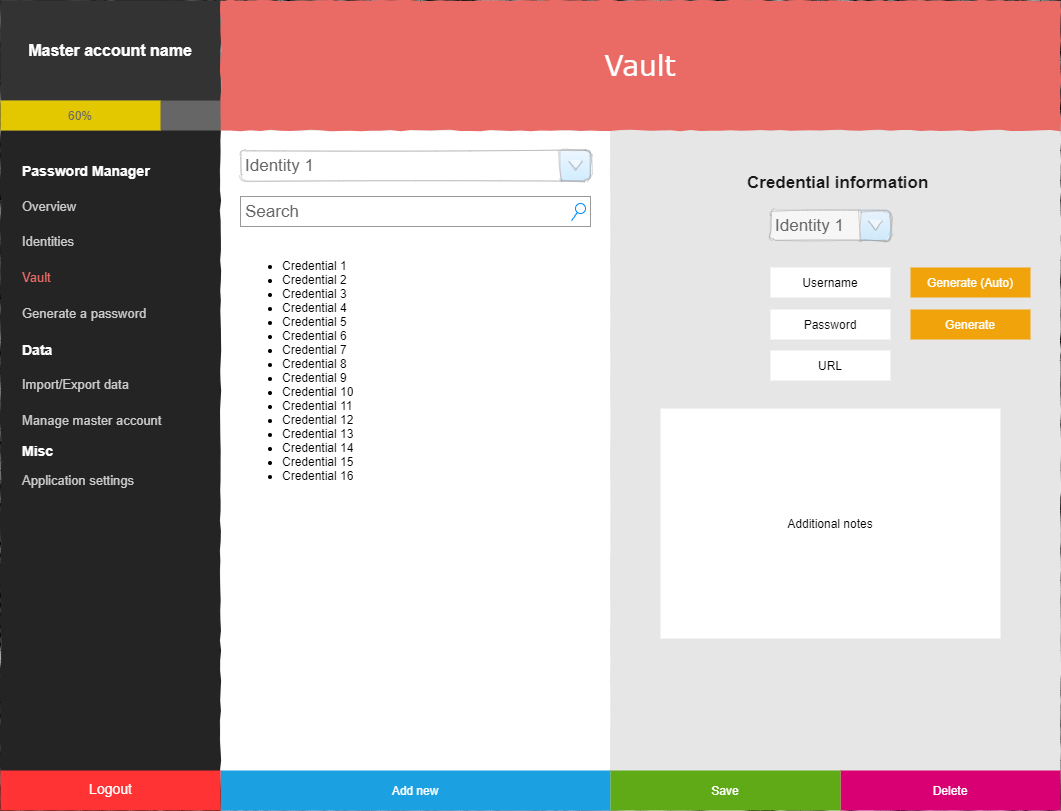

The diagram above was exported from draw.io. Its source (the exported page's mxGraphModel, read from the mxfile embedded in the PNG):
<mxGraphModel dx="1422" dy="822" grid="1" gridSize="10" guides="1" tooltips="1" connect="1" arrows="1" fold="1" page="1" pageScale="1" pageWidth="1100" pageHeight="850" background="#ffffff" math="0" shadow="0">
  <root>
    <mxCell id="8-XKu7_OwALRYttkYjWr-0" />
    <mxCell id="8-XKu7_OwALRYttkYjWr-1" parent="8-XKu7_OwALRYttkYjWr-0" />
    <mxCell id="8-XKu7_OwALRYttkYjWr-2" value="" style="whiteSpace=wrap;html=1;rounded=0;shadow=0;labelBackgroundColor=none;strokeColor=#000000;strokeWidth=1;fontFamily=Verdana;fontSize=12;fontColor=#000000;align=center;comic=1;fillColor=#E0E0E0;" parent="8-XKu7_OwALRYttkYjWr-1" vertex="1">
      <mxGeometry x="20" y="20" width="1060" height="810" as="geometry" />
    </mxCell>
    <mxCell id="8-XKu7_OwALRYttkYjWr-8" value="" style="verticalLabelPosition=bottom;shadow=0;dashed=0;align=center;html=1;verticalAlign=top;strokeWidth=1;shape=mxgraph.mockup.graphics.simpleIcon;rounded=0;labelBackgroundColor=none;fontFamily=Verdana;fontSize=14;comic=1;sketch=0;labelBorderColor=none;strokeColor=none;fillColor=#FFFFFF;" parent="8-XKu7_OwALRYttkYjWr-1" vertex="1">
      <mxGeometry x="240" y="150" width="390" height="680" as="geometry" />
    </mxCell>
    <mxCell id="8-XKu7_OwALRYttkYjWr-9" value="" style="whiteSpace=wrap;html=1;rounded=0;shadow=0;labelBackgroundColor=none;strokeWidth=1;fontFamily=Verdana;fontSize=12;align=center;comic=1;fillColor=#E6E6E6;strokeColor=none;" parent="8-XKu7_OwALRYttkYjWr-1" vertex="1">
      <mxGeometry x="630" y="150" width="450" height="680" as="geometry" />
    </mxCell>
    <mxCell id="8-XKu7_OwALRYttkYjWr-17" value="&lt;b style=&quot;font-size: 17px;&quot;&gt;Credential information&lt;/b&gt;" style="text;html=1;points=[];align=left;verticalAlign=top;spacingTop=-4;fontSize=17;fontFamily=Helvetica;fontColor=#1A1A1A;" parent="8-XKu7_OwALRYttkYjWr-1" vertex="1">
      <mxGeometry x="765" y="190" width="170" height="20" as="geometry" />
    </mxCell>
    <mxCell id="8-XKu7_OwALRYttkYjWr-4" value="Search" style="strokeWidth=1;shadow=0;dashed=0;align=center;html=1;shape=mxgraph.mockup.forms.searchBox;strokeColor=#999999;mainText=;strokeColor2=#008cff;fontColor=#666666;fontSize=17;align=left;spacingLeft=3;rounded=0;labelBackgroundColor=none;comic=1;" parent="8-XKu7_OwALRYttkYjWr-1" vertex="1">
      <mxGeometry x="260" y="216" width="350" height="30" as="geometry" />
    </mxCell>
    <mxCell id="IdMegLl83GjV5nC6_dFQ-1" value="Identity 1" style="strokeWidth=1;shadow=0;dashed=0;align=center;html=1;shape=mxgraph.mockup.forms.comboBox;strokeColor=#999999;fillColor=#ddeeff;align=left;fillColor2=#aaddff;mainText=;fontColor=#666666;fontSize=17;spacingLeft=3;rounded=0;glass=1;labelBackgroundColor=none;sketch=1;opacity=40;" parent="8-XKu7_OwALRYttkYjWr-1" vertex="1">
      <mxGeometry x="260" y="170" width="350" height="30" as="geometry" />
    </mxCell>
    <mxCell id="IdMegLl83GjV5nC6_dFQ-4" value="&lt;ul&gt;&lt;li&gt;Credential 1&lt;/li&gt;&lt;li&gt;Credential 2&lt;/li&gt;&lt;li&gt;Credential 3&lt;/li&gt;&lt;li&gt;Credential 4&lt;/li&gt;&lt;li&gt;Credential 5&lt;/li&gt;&lt;li&gt;Credential 6&lt;/li&gt;&lt;li&gt;Credential 7&lt;/li&gt;&lt;li&gt;Credential 8&lt;/li&gt;&lt;li&gt;Credential 9&lt;/li&gt;&lt;li&gt;Credential 10&lt;/li&gt;&lt;li&gt;Credential 11&lt;/li&gt;&lt;li&gt;Credential 12&lt;/li&gt;&lt;li&gt;Credential 13&lt;/li&gt;&lt;li&gt;Credential 14&lt;/li&gt;&lt;li&gt;Credential 15&lt;/li&gt;&lt;li&gt;Credential 16&lt;/li&gt;&lt;/ul&gt;" style="text;strokeColor=none;fillColor=none;html=1;whiteSpace=wrap;verticalAlign=top;overflow=hidden;rounded=0;shadow=0;glass=1;labelBackgroundColor=none;sketch=1;fontColor=#000000;opacity=40;align=left;" parent="8-XKu7_OwALRYttkYjWr-1" vertex="1">
      <mxGeometry x="260" y="260" width="350" height="510" as="geometry" />
    </mxCell>
    <mxCell id="mFeEybaCsUDufojzlEDV-0" value="Add new" style="rounded=0;whiteSpace=wrap;html=1;shadow=0;labelBackgroundColor=none;sketch=0;fillColor=#1ba1e2;fontColor=#ffffff;strokeColor=none;" parent="8-XKu7_OwALRYttkYjWr-1" vertex="1">
      <mxGeometry x="240" y="790" width="390" height="40" as="geometry" />
    </mxCell>
    <mxCell id="mFeEybaCsUDufojzlEDV-1" value="Delete" style="rounded=0;whiteSpace=wrap;html=1;shadow=0;labelBackgroundColor=none;sketch=0;fillColor=#d80073;fontColor=#ffffff;strokeColor=none;" parent="8-XKu7_OwALRYttkYjWr-1" vertex="1">
      <mxGeometry x="860" y="790" width="220" height="40" as="geometry" />
    </mxCell>
    <mxCell id="TwsQ5j9IL5GtWpCwAxaU-0" value="Save" style="rounded=0;whiteSpace=wrap;html=1;shadow=0;labelBackgroundColor=none;sketch=0;fillColor=#60a917;fontColor=#ffffff;strokeColor=none;" parent="8-XKu7_OwALRYttkYjWr-1" vertex="1">
      <mxGeometry x="630" y="790" width="230" height="40" as="geometry" />
    </mxCell>
    <mxCell id="V_54EcMjgi7MMI5aGGbO-0" value="Username" style="rounded=0;whiteSpace=wrap;html=1;shadow=0;glass=0;labelBackgroundColor=none;sketch=0;align=center;strokeColor=none;" parent="8-XKu7_OwALRYttkYjWr-1" vertex="1">
      <mxGeometry x="790" y="287" width="120" height="30" as="geometry" />
    </mxCell>
    <mxCell id="V_54EcMjgi7MMI5aGGbO-2" value="Password" style="rounded=0;whiteSpace=wrap;html=1;shadow=0;glass=0;labelBackgroundColor=none;sketch=0;align=center;strokeColor=none;" parent="8-XKu7_OwALRYttkYjWr-1" vertex="1">
      <mxGeometry x="790" y="329" width="120" height="30" as="geometry" />
    </mxCell>
    <mxCell id="V_54EcMjgi7MMI5aGGbO-3" value="URL" style="rounded=0;whiteSpace=wrap;html=1;shadow=0;glass=0;labelBackgroundColor=none;sketch=0;align=center;strokeColor=none;" parent="8-XKu7_OwALRYttkYjWr-1" vertex="1">
      <mxGeometry x="790" y="370" width="120" height="30" as="geometry" />
    </mxCell>
    <mxCell id="rMKoOiKU_K9opepyI05c-0" value="Generate" style="rounded=0;whiteSpace=wrap;html=1;shadow=0;labelBackgroundColor=none;sketch=0;fillColor=#f0a30a;fontColor=#ffffff;strokeColor=none;" parent="8-XKu7_OwALRYttkYjWr-1" vertex="1">
      <mxGeometry x="930" y="329" width="120" height="30" as="geometry" />
    </mxCell>
    <mxCell id="WuYSQdj3xt2C8trH0LVX-0" value="" style="whiteSpace=wrap;html=1;rounded=0;shadow=0;labelBackgroundColor=none;strokeWidth=1;fontFamily=Verdana;fontSize=12;align=center;comic=1;fillColor=#242424;strokeColor=none;" parent="8-XKu7_OwALRYttkYjWr-1" vertex="1">
      <mxGeometry x="20" y="20" width="220" height="810" as="geometry" />
    </mxCell>
    <mxCell id="WuYSQdj3xt2C8trH0LVX-1" value="&lt;b&gt;Password Manager&lt;/b&gt;" style="text;html=1;points=[];align=left;verticalAlign=top;spacingTop=-4;fontSize=14;fontFamily=Helvetica;fontColor=#FFFFFF;" parent="8-XKu7_OwALRYttkYjWr-1" vertex="1">
      <mxGeometry x="40" y="180" width="170" height="20" as="geometry" />
    </mxCell>
    <mxCell id="WuYSQdj3xt2C8trH0LVX-2" value="Overview" style="text;html=1;points=[];align=left;verticalAlign=top;spacingTop=-4;fontSize=13;fontFamily=Helvetica;fontColor=#CCCCCC;" parent="8-XKu7_OwALRYttkYjWr-1" vertex="1">
      <mxGeometry x="40" y="216" width="190" height="20" as="geometry" />
    </mxCell>
    <mxCell id="WuYSQdj3xt2C8trH0LVX-3" value="Identities" style="text;html=1;points=[];align=left;verticalAlign=top;spacingTop=-4;fontSize=13;fontFamily=Helvetica;fontColor=#CCCCCC;" parent="8-XKu7_OwALRYttkYjWr-1" vertex="1">
      <mxGeometry x="40" y="251" width="190" height="20" as="geometry" />
    </mxCell>
    <mxCell id="WuYSQdj3xt2C8trH0LVX-4" value="Vault" style="text;html=1;points=[];align=left;verticalAlign=top;spacingTop=-4;fontSize=13;fontFamily=Helvetica;fontColor=#EA6B66;" parent="8-XKu7_OwALRYttkYjWr-1" vertex="1">
      <mxGeometry x="40" y="287" width="180" height="20" as="geometry" />
    </mxCell>
    <mxCell id="WuYSQdj3xt2C8trH0LVX-6" value="Generate a password" style="text;html=1;points=[];align=left;verticalAlign=top;spacingTop=-4;fontSize=13;fontFamily=Helvetica;fontColor=#CCCCCC;" parent="8-XKu7_OwALRYttkYjWr-1" vertex="1">
      <mxGeometry x="40" y="323" width="190" height="20" as="geometry" />
    </mxCell>
    <mxCell id="WuYSQdj3xt2C8trH0LVX-7" value="&lt;b&gt;Data&lt;/b&gt;" style="text;html=1;points=[];align=left;verticalAlign=top;spacingTop=-4;fontSize=14;fontFamily=Helvetica;fontColor=#FFFFFF;" parent="8-XKu7_OwALRYttkYjWr-1" vertex="1">
      <mxGeometry x="40" y="359" width="170" height="20" as="geometry" />
    </mxCell>
    <mxCell id="WuYSQdj3xt2C8trH0LVX-9" value="&lt;b&gt;&lt;font style=&quot;font-size: 16px&quot;&gt;Master account name&lt;/font&gt;&lt;/b&gt;" style="text;html=1;strokeColor=none;align=center;verticalAlign=middle;whiteSpace=wrap;rounded=0;shadow=0;labelBackgroundColor=none;sketch=0;fontColor=#FFFFFF;fontFamily=Helvetica;fillColor=#333333;" parent="8-XKu7_OwALRYttkYjWr-1" vertex="1">
      <mxGeometry x="20" y="20" width="220" height="100" as="geometry" />
    </mxCell>
    <mxCell id="WuYSQdj3xt2C8trH0LVX-13" value="Logout" style="text;html=1;points=[];align=center;verticalAlign=middle;spacingTop=-4;fontSize=14;fontFamily=Helvetica;fontColor=#ffffff;rounded=0;fillColor=#FF3333;" parent="8-XKu7_OwALRYttkYjWr-1" vertex="1">
      <mxGeometry x="20" y="790" width="220" height="40" as="geometry" />
    </mxCell>
    <mxCell id="B7HaahRaW1K8m3L92nEC-0" value="Vault" style="whiteSpace=wrap;html=1;rounded=0;shadow=0;labelBackgroundColor=none;strokeWidth=1;fontFamily=Verdana;fontSize=28;align=center;comic=1;fontColor=#ffffff;fillColor=#EA6B66;strokeColor=none;" parent="8-XKu7_OwALRYttkYjWr-1" vertex="1">
      <mxGeometry x="240" y="20" width="840" height="130" as="geometry" />
    </mxCell>
    <mxCell id="R-vSVIZxFNO-7eB3CRHI-0" value="" style="rounded=0;whiteSpace=wrap;html=1;fontColor=#EA6B66;strokeColor=none;fillColor=#666666;" parent="8-XKu7_OwALRYttkYjWr-1" vertex="1">
      <mxGeometry x="20" y="120" width="220" height="30" as="geometry" />
    </mxCell>
    <mxCell id="R-vSVIZxFNO-7eB3CRHI-1" value="60%" style="rounded=0;whiteSpace=wrap;html=1;fillColor=#e3c800;strokeColor=none;fontColor=#666666;" parent="8-XKu7_OwALRYttkYjWr-1" vertex="1">
      <mxGeometry x="20" y="120" width="160" height="30" as="geometry" />
    </mxCell>
    <mxCell id="x6H42aNJimqK1xXjAhF5-1" value="Additional notes" style="rounded=0;whiteSpace=wrap;html=1;shadow=0;glass=0;labelBackgroundColor=none;sketch=0;align=center;strokeColor=none;" parent="8-XKu7_OwALRYttkYjWr-1" vertex="1">
      <mxGeometry x="680" y="428" width="340" height="230" as="geometry" />
    </mxCell>
    <mxCell id="qd7FEXbGYWpD03gQ9dpy-0" value="Identity 1" style="strokeWidth=1;shadow=0;dashed=0;align=center;html=1;shape=mxgraph.mockup.forms.comboBox;strokeColor=#999999;fillColor=#ddeeff;align=left;fillColor2=#aaddff;mainText=;fontColor=#666666;fontSize=17;spacingLeft=3;rounded=0;glass=1;labelBackgroundColor=none;sketch=1;opacity=40;" parent="8-XKu7_OwALRYttkYjWr-1" vertex="1">
      <mxGeometry x="790" y="230" width="120" height="30" as="geometry" />
    </mxCell>
    <mxCell id="sryTobLjDrmzjsPUYQfn-0" value="Generate (Auto)" style="rounded=0;whiteSpace=wrap;html=1;shadow=0;labelBackgroundColor=none;sketch=0;fillColor=#f0a30a;fontColor=#ffffff;strokeColor=none;" parent="8-XKu7_OwALRYttkYjWr-1" vertex="1">
      <mxGeometry x="930" y="287" width="120" height="30" as="geometry" />
    </mxCell>
    <mxCell id="pIvG8gecbwvzsVDFA-_S-0" value="Application settings" style="text;html=1;points=[];align=left;verticalAlign=top;spacingTop=-4;fontSize=13;fontFamily=Helvetica;fontColor=#CCCCCC;" parent="8-XKu7_OwALRYttkYjWr-1" vertex="1">
      <mxGeometry x="40" y="490" width="190" height="20" as="geometry" />
    </mxCell>
    <mxCell id="pIvG8gecbwvzsVDFA-_S-1" value="Manage master account" style="text;html=1;points=[];align=left;verticalAlign=top;spacingTop=-4;fontSize=13;fontFamily=Helvetica;fontColor=#CCCCCC;" parent="8-XKu7_OwALRYttkYjWr-1" vertex="1">
      <mxGeometry x="40" y="430" width="190" height="20" as="geometry" />
    </mxCell>
    <mxCell id="pIvG8gecbwvzsVDFA-_S-2" value="Import/Export data" style="text;html=1;points=[];align=left;verticalAlign=top;spacingTop=-4;fontSize=13;fontFamily=Helvetica;fontColor=#CCCCCC;" parent="8-XKu7_OwALRYttkYjWr-1" vertex="1">
      <mxGeometry x="40" y="394" width="190" height="20" as="geometry" />
    </mxCell>
    <mxCell id="pIvG8gecbwvzsVDFA-_S-3" value="&lt;b&gt;Misc&lt;/b&gt;" style="text;html=1;points=[];align=left;verticalAlign=top;spacingTop=-4;fontSize=14;fontFamily=Helvetica;fontColor=#FFFFFF;" parent="8-XKu7_OwALRYttkYjWr-1" vertex="1">
      <mxGeometry x="40" y="460" width="170" height="20" as="geometry" />
    </mxCell>
  </root>
</mxGraphModel>